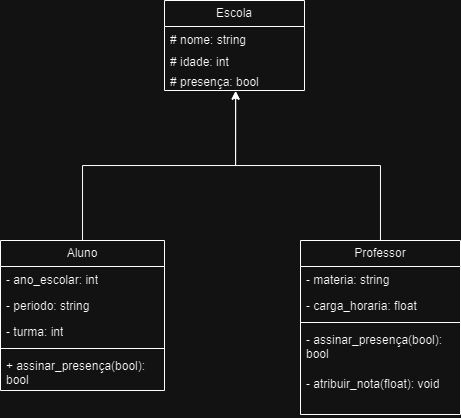

The diagram above was exported from draw.io. Its source (the exported page's mxGraphModel, read from the mxfile embedded in the PNG):
<mxGraphModel dx="989" dy="514" grid="1" gridSize="10" guides="1" tooltips="1" connect="1" arrows="1" fold="1" page="1" pageScale="1" pageWidth="827" pageHeight="1169" math="0" shadow="0">
  <root>
    <mxCell id="0" />
    <mxCell id="1" parent="0" />
    <mxCell id="aNuKnCZKhyMEIc-UaR2y-1" value="Escola" style="swimlane;fontStyle=0;childLayout=stackLayout;horizontal=1;startSize=26;fillColor=none;horizontalStack=0;resizeParent=1;resizeParentMax=0;resizeLast=0;collapsible=1;marginBottom=0;whiteSpace=wrap;html=1;" vertex="1" parent="1">
      <mxGeometry x="344" y="80" width="140" height="90" as="geometry">
        <mxRectangle x="344" y="80" width="80" height="30" as="alternateBounds" />
      </mxGeometry>
    </mxCell>
    <mxCell id="aNuKnCZKhyMEIc-UaR2y-2" value="# nome: string" style="text;strokeColor=none;fillColor=none;align=left;verticalAlign=top;spacingLeft=4;spacingRight=4;overflow=hidden;rotatable=0;points=[[0,0.5],[1,0.5]];portConstraint=eastwest;whiteSpace=wrap;html=1;" vertex="1" parent="aNuKnCZKhyMEIc-UaR2y-1">
      <mxGeometry y="26" width="140" height="22" as="geometry" />
    </mxCell>
    <mxCell id="aNuKnCZKhyMEIc-UaR2y-3" value="# idade: int" style="text;strokeColor=none;fillColor=none;align=left;verticalAlign=top;spacingLeft=4;spacingRight=4;overflow=hidden;rotatable=0;points=[[0,0.5],[1,0.5]];portConstraint=eastwest;whiteSpace=wrap;html=1;" vertex="1" parent="aNuKnCZKhyMEIc-UaR2y-1">
      <mxGeometry y="48" width="140" height="20" as="geometry" />
    </mxCell>
    <mxCell id="aNuKnCZKhyMEIc-UaR2y-4" value="# presença: bool" style="text;strokeColor=none;fillColor=none;align=left;verticalAlign=top;spacingLeft=4;spacingRight=4;overflow=hidden;rotatable=0;points=[[0,0.5],[1,0.5]];portConstraint=eastwest;whiteSpace=wrap;html=1;" vertex="1" parent="aNuKnCZKhyMEIc-UaR2y-1">
      <mxGeometry y="68" width="140" height="22" as="geometry" />
    </mxCell>
    <mxCell id="aNuKnCZKhyMEIc-UaR2y-5" value="Aluno" style="swimlane;fontStyle=0;childLayout=stackLayout;horizontal=1;startSize=26;fillColor=none;horizontalStack=0;resizeParent=1;resizeParentMax=0;resizeLast=0;collapsible=1;marginBottom=0;whiteSpace=wrap;html=1;" vertex="1" parent="1">
      <mxGeometry x="180" y="320" width="164" height="150" as="geometry" />
    </mxCell>
    <mxCell id="aNuKnCZKhyMEIc-UaR2y-6" value="- ano_escolar: int" style="text;strokeColor=none;fillColor=none;align=left;verticalAlign=top;spacingLeft=4;spacingRight=4;overflow=hidden;rotatable=0;points=[[0,0.5],[1,0.5]];portConstraint=eastwest;whiteSpace=wrap;html=1;" vertex="1" parent="aNuKnCZKhyMEIc-UaR2y-5">
      <mxGeometry y="26" width="164" height="26" as="geometry" />
    </mxCell>
    <mxCell id="aNuKnCZKhyMEIc-UaR2y-7" value="- periodo: string" style="text;strokeColor=none;fillColor=none;align=left;verticalAlign=top;spacingLeft=4;spacingRight=4;overflow=hidden;rotatable=0;points=[[0,0.5],[1,0.5]];portConstraint=eastwest;whiteSpace=wrap;html=1;" vertex="1" parent="aNuKnCZKhyMEIc-UaR2y-5">
      <mxGeometry y="52" width="164" height="26" as="geometry" />
    </mxCell>
    <mxCell id="aNuKnCZKhyMEIc-UaR2y-30" value="- turma: int" style="text;strokeColor=none;fillColor=none;align=left;verticalAlign=top;spacingLeft=4;spacingRight=4;overflow=hidden;rotatable=0;points=[[0,0.5],[1,0.5]];portConstraint=eastwest;whiteSpace=wrap;html=1;" vertex="1" parent="aNuKnCZKhyMEIc-UaR2y-5">
      <mxGeometry y="78" width="164" height="26" as="geometry" />
    </mxCell>
    <mxCell id="aNuKnCZKhyMEIc-UaR2y-29" value="" style="line;strokeWidth=1;fillColor=none;align=left;verticalAlign=middle;spacingTop=-1;spacingLeft=3;spacingRight=3;rotatable=0;labelPosition=right;points=[];portConstraint=eastwest;strokeColor=inherit;" vertex="1" parent="aNuKnCZKhyMEIc-UaR2y-5">
      <mxGeometry y="104" width="164" height="8" as="geometry" />
    </mxCell>
    <mxCell id="aNuKnCZKhyMEIc-UaR2y-8" value="+ assinar_presença(bool): bool" style="text;strokeColor=none;fillColor=none;align=left;verticalAlign=top;spacingLeft=4;spacingRight=4;overflow=hidden;rotatable=0;points=[[0,0.5],[1,0.5]];portConstraint=eastwest;whiteSpace=wrap;html=1;" vertex="1" parent="aNuKnCZKhyMEIc-UaR2y-5">
      <mxGeometry y="112" width="164" height="38" as="geometry" />
    </mxCell>
    <mxCell id="aNuKnCZKhyMEIc-UaR2y-10" style="edgeStyle=orthogonalEdgeStyle;rounded=0;orthogonalLoop=1;jettySize=auto;html=1;entryX=0.508;entryY=1.038;entryDx=0;entryDy=0;entryPerimeter=0;" edge="1" parent="1" source="aNuKnCZKhyMEIc-UaR2y-5" target="aNuKnCZKhyMEIc-UaR2y-4">
      <mxGeometry relative="1" as="geometry" />
    </mxCell>
    <mxCell id="aNuKnCZKhyMEIc-UaR2y-11" value="Professor" style="swimlane;fontStyle=0;childLayout=stackLayout;horizontal=1;startSize=26;fillColor=none;horizontalStack=0;resizeParent=1;resizeParentMax=0;resizeLast=0;collapsible=1;marginBottom=0;whiteSpace=wrap;html=1;" vertex="1" parent="1">
      <mxGeometry x="480" y="320" width="160" height="174" as="geometry" />
    </mxCell>
    <mxCell id="aNuKnCZKhyMEIc-UaR2y-12" value="- materia: string" style="text;strokeColor=none;fillColor=none;align=left;verticalAlign=top;spacingLeft=4;spacingRight=4;overflow=hidden;rotatable=0;points=[[0,0.5],[1,0.5]];portConstraint=eastwest;whiteSpace=wrap;html=1;" vertex="1" parent="aNuKnCZKhyMEIc-UaR2y-11">
      <mxGeometry y="26" width="160" height="26" as="geometry" />
    </mxCell>
    <mxCell id="aNuKnCZKhyMEIc-UaR2y-13" value="- carga_horaria: float" style="text;strokeColor=none;fillColor=none;align=left;verticalAlign=top;spacingLeft=4;spacingRight=4;overflow=hidden;rotatable=0;points=[[0,0.5],[1,0.5]];portConstraint=eastwest;whiteSpace=wrap;html=1;" vertex="1" parent="aNuKnCZKhyMEIc-UaR2y-11">
      <mxGeometry y="52" width="160" height="26" as="geometry" />
    </mxCell>
    <mxCell id="aNuKnCZKhyMEIc-UaR2y-32" value="" style="line;strokeWidth=1;fillColor=none;align=left;verticalAlign=middle;spacingTop=-1;spacingLeft=3;spacingRight=3;rotatable=0;labelPosition=right;points=[];portConstraint=eastwest;strokeColor=inherit;" vertex="1" parent="aNuKnCZKhyMEIc-UaR2y-11">
      <mxGeometry y="78" width="160" height="8" as="geometry" />
    </mxCell>
    <mxCell id="aNuKnCZKhyMEIc-UaR2y-31" value="- assinar_presença(bool): bool" style="text;strokeColor=none;fillColor=none;align=left;verticalAlign=top;spacingLeft=4;spacingRight=4;overflow=hidden;rotatable=0;points=[[0,0.5],[1,0.5]];portConstraint=eastwest;whiteSpace=wrap;html=1;" vertex="1" parent="aNuKnCZKhyMEIc-UaR2y-11">
      <mxGeometry y="86" width="160" height="44" as="geometry" />
    </mxCell>
    <mxCell id="aNuKnCZKhyMEIc-UaR2y-33" value="- atribuir_nota(float): void" style="text;strokeColor=none;fillColor=none;align=left;verticalAlign=top;spacingLeft=4;spacingRight=4;overflow=hidden;rotatable=0;points=[[0,0.5],[1,0.5]];portConstraint=eastwest;whiteSpace=wrap;html=1;" vertex="1" parent="aNuKnCZKhyMEIc-UaR2y-11">
      <mxGeometry y="130" width="160" height="44" as="geometry" />
    </mxCell>
    <mxCell id="aNuKnCZKhyMEIc-UaR2y-15" style="edgeStyle=orthogonalEdgeStyle;rounded=0;orthogonalLoop=1;jettySize=auto;html=1;entryX=0.508;entryY=1.02;entryDx=0;entryDy=0;entryPerimeter=0;" edge="1" parent="1" source="aNuKnCZKhyMEIc-UaR2y-11" target="aNuKnCZKhyMEIc-UaR2y-4">
      <mxGeometry relative="1" as="geometry" />
    </mxCell>
  </root>
</mxGraphModel>